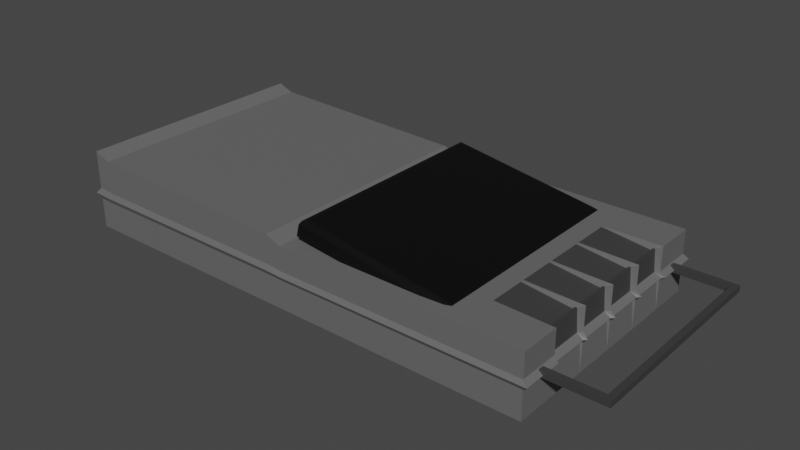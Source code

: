 # Source: cassete_recorder.blend  (saved by Blender 3.0.42; exported with 4.5.12 LTS)
import bpy
from mathutils import Matrix  # noqa: F401  (used for matrix-valued properties, if any)

bpy.ops.wm.read_factory_settings(use_empty=True)
scene = bpy.context.scene
scene.name = 'Scene'

# ---- collections
col_collection = bpy.data.collections.new('Collection'); scene.collection.children.link(col_collection)

# ---- materials (node trees are filled in below, after node groups)
mat_casette = bpy.data.materials.new('Casette')
mat_casette.use_transparent_shadow = False
mat_casette2 = bpy.data.materials.new('Casette2')
mat_casette2.use_transparent_shadow = False
mat_casette3 = bpy.data.materials.new('Casette3')
mat_casette3.use_transparent_shadow = False

# ---- material node trees
mat_casette.use_nodes = True; mat_casette.node_tree.nodes.clear()
_N = mat_casette.node_tree.nodes; _L = mat_casette.node_tree.links
n0 = _N.new('ShaderNodeBsdfPrincipled'); n0.name = 'Principled BSDF'; n0.location = (10, 300)
n0.distribution = 'GGX'
n0.subsurface_method = 'RANDOM_WALK_SKIN'
n0.inputs[0].default_value = (0.1329, 0.1329, 0.1329, 1.0)
n0.inputs[3].default_value = 1.45
n0.inputs[27].default_value = (0.0, 0.0, 0.0, 1.0)
n0.inputs[28].default_value = 1.0
n1 = _N.new('ShaderNodeOutputMaterial'); n1.name = 'Material Output'; n1.location = (300, 300)
_L.new(n0.outputs[0], n1.inputs[0])
n1.is_active_output = True
mat_casette2.use_nodes = True; mat_casette2.node_tree.nodes.clear()
_N = mat_casette2.node_tree.nodes; _L = mat_casette2.node_tree.links
n0 = _N.new('ShaderNodeBsdfPrincipled'); n0.name = 'Principled BSDF'; n0.location = (10, 300)
n0.distribution = 'GGX'
n0.subsurface_method = 'RANDOM_WALK_SKIN'
n0.inputs[0].default_value = (0.04445, 0.04445, 0.04445, 1.0)
n0.inputs[3].default_value = 1.45
n0.inputs[27].default_value = (0.0, 0.0, 0.0, 1.0)
n0.inputs[28].default_value = 1.0
n1 = _N.new('ShaderNodeOutputMaterial'); n1.name = 'Material Output'; n1.location = (300, 300)
_L.new(n0.outputs[0], n1.inputs[0])
n1.is_active_output = True
mat_casette3.use_nodes = True; mat_casette3.node_tree.nodes.clear()
_N = mat_casette3.node_tree.nodes; _L = mat_casette3.node_tree.links
n0 = _N.new('ShaderNodeBsdfPrincipled'); n0.name = 'Principled BSDF'; n0.location = (10, 300)
n0.distribution = 'GGX'
n0.subsurface_method = 'RANDOM_WALK_SKIN'
n0.inputs[0].default_value = (0.0, 0.0, 0.0, 1.0)
n0.inputs[3].default_value = 1.45
n0.inputs[27].default_value = (0.0, 0.0, 0.0, 1.0)
n0.inputs[28].default_value = 1.0
n1 = _N.new('ShaderNodeOutputMaterial'); n1.name = 'Material Output'; n1.location = (300, 300)
_L.new(n0.outputs[0], n1.inputs[0])
n1.is_active_output = True

# ---- world
world_world = bpy.data.worlds.new('World'); scene.world = world_world
world_world.use_nodes = True; world_world.node_tree.nodes.clear()
_N = world_world.node_tree.nodes; _L = world_world.node_tree.links
n0 = _N.new('ShaderNodeOutputWorld'); n0.name = 'World Output'; n0.location = (300, 300)
n1 = _N.new('ShaderNodeBackground'); n1.name = 'Background'; n1.location = (10, 300)
n1.inputs[0].default_value = (0.05088, 0.05088, 0.05088, 1.0)
_L.new(n1.outputs[0], n0.inputs[0])
n0.is_active_output = True
world_world.color = (0.05088, 0.05088, 0.05088)
world_world.use_sun_shadow = False
world_world.sun_shadow_jitter_overblur = 0.0

# ---- meshes
me_cube_005 = bpy.data.meshes.new('Cube.005')
me_cube_005.from_pydata([(-0.3941, -0.2, -8.469e-05), (-0.3941, -0.2, 0.1299), (-0.3941, 0.2, -8.469e-05), (-0.3941, 0.2, 0.1299), (0.005925, -0.2, -8.469e-05), (0.005925, -0.2, 0.09992), (0.005925, 0.2, -8.469e-05), (0.005925, 0.2, 0.09992), (0.4059, -0.2, -8.469e-05), (0.4059, -0.2, 0.09992), (0.4059, 0.2, -8.469e-05), (0.4059, 0.2, 0.09992), (-0.3941, 0.1333, -8.469e-05), (-0.3941, 0.06668, -8.469e-05), (-0.3941, 1.115e-05, -8.469e-05), (-0.3941, -0.06666, -8.469e-05), (-0.3941, -0.1333, -8.469e-05), (-0.3941, -0.1333, 0.1299), (-0.3941, -0.06666, 0.1299), (-0.3941, 1.115e-05, 0.1299), (-0.3941, 0.06668, 0.1299), (-0.3941, 0.1333, 0.1299), (0.005925, -0.1333, -8.469e-05), (0.005925, -0.06666, -8.469e-05), (0.005925, 1.115e-05, -8.469e-05), (0.005925, 0.06668, -8.469e-05), (0.005925, 0.1333, -8.469e-05), (0.005925, 0.1333, 0.09992), (0.005925, 0.06668, 0.09992), (0.005925, 1.115e-05, 0.09992), (0.005925, -0.06666, 0.09992), (0.005925, -0.1333, 0.09992), (0.4059, -0.1333, -8.469e-05), (0.4059, -0.06666, -8.469e-05), (0.4059, 1.115e-05, -8.469e-05), (0.4059, 0.06668, -8.469e-05), (0.4059, 0.1333, -8.469e-05), (0.4059, 0.1333, 0.09992), (0.4059, 0.06668, 0.09992), (0.4059, 1.115e-05, 0.09992), (0.4059, -0.06666, 0.09992), (0.4059, -0.1333, 0.09992), (-0.3941, -0.13, -8.469e-05), (-0.3941, -0.13, 0.1299), (0.005925, -0.13, -8.469e-05), (0.005925, -0.13, 0.09992), (0.4059, -0.13, -8.469e-05), (0.3959, -0.13, 0.09454), (-0.3941, -0.06982, 0.1299), (0.005925, -0.06982, -8.469e-05), (0.4059, -0.06982, -8.469e-05), (-0.3941, -0.06982, -8.469e-05), (0.005925, -0.06982, 0.09992), (0.3959, -0.06982, 0.09454), (-0.3941, -0.06332, -8.469e-05), (-0.3941, -0.06332, 0.1299), (0.005925, -0.06332, -8.469e-05), (0.005925, -0.06332, 0.09992), (0.4059, -0.06332, -8.469e-05), (0.3959, -0.06332, 0.09454), (-0.3941, -0.003156, 0.1299), (0.005925, -0.003156, -8.469e-05), (0.4059, -0.003156, -8.469e-05), (-0.3941, -0.003156, -8.469e-05), (0.005925, -0.003156, 0.09992), (0.3959, -0.003156, 0.09454), (-0.3941, 0.003344, -8.469e-05), (-0.3941, 0.003344, 0.1299), (0.005925, 0.003344, -8.469e-05), (0.005925, 0.003344, 0.09992), (0.4059, 0.003344, -8.469e-05), (0.3959, 0.003344, 0.09454), (-0.3941, 0.06351, 0.1299), (0.005925, 0.06351, -8.469e-05), (0.4059, 0.06351, -8.469e-05), (-0.3941, 0.06351, -8.469e-05), (0.005925, 0.06351, 0.09992), (0.3959, 0.06351, 0.09454), (-0.3941, 0.07001, -8.469e-05), (-0.3941, 0.07001, 0.1299), (0.005925, 0.07001, -8.469e-05), (0.005925, 0.07001, 0.09992), (0.4059, 0.07001, -8.469e-05), (0.3959, 0.07001, 0.09454), (-0.3941, 0.1302, 0.1299), (0.005925, 0.1302, -8.469e-05), (0.4059, 0.1302, -8.469e-05), (-0.3941, 0.1302, -8.469e-05), (0.005925, 0.1302, 0.09992), (0.3959, 0.1302, 0.09454), (-0.3941, 0.1367, 0.1299), (0.005925, 0.1367, -8.469e-05), (0.4059, 0.1367, -8.469e-05), (-0.3941, 0.1367, -8.469e-05), (0.005925, 0.1367, 0.09992), (0.4059, 0.1367, 0.09992), (0.3112, -0.2, 0.09992), (0.3112, 0.2, 0.09992), (0.3112, 0.2, -8.469e-05), (0.3112, -0.2, -8.469e-05), (0.3112, -0.1333, -8.469e-05), (0.3112, -0.06666, -8.469e-05), (0.3112, 1.115e-05, -8.469e-05), (0.3112, 0.06668, -8.469e-05), (0.3112, 0.1333, -8.469e-05), (0.3112, 0.1333, 0.09992), (0.3112, 0.06668, 0.09992), (0.3112, 1.115e-05, 0.09992), (0.3112, -0.06666, 0.09992), (0.3112, -0.1333, 0.09992), (0.3112, -0.13, 0.09992), (0.3112, -0.13, -8.469e-05), (0.3112, -0.06982, 0.09992), (0.3112, -0.06982, -8.469e-05), (0.3112, -0.06332, 0.09992), (0.3112, -0.06332, -8.469e-05), (0.3112, -0.003156, 0.09992), (0.3112, -0.003156, -8.469e-05), (0.3112, 0.003344, 0.09992), (0.3112, 0.003344, -8.469e-05), (0.3112, 0.06351, 0.09992), (0.3112, 0.06351, -8.469e-05), (0.3112, 0.07001, 0.09992), (0.3112, 0.07001, -8.469e-05), (0.3112, 0.1302, 0.09992), (0.3112, 0.1302, -8.469e-05), (0.3112, 0.1367, 0.09992), (0.3112, 0.1367, -8.469e-05), (0.3063, 0.2, 0.09992), (0.3063, 0.2, -8.469e-05), (0.3063, -0.2, 0.09992), (0.3063, -0.2, -8.469e-05), (0.3063, -0.1333, -8.469e-05), (0.3063, -0.06666, -8.469e-05), (0.3063, 1.115e-05, -8.469e-05), (0.3063, 0.06668, -8.469e-05), (0.3063, 0.1333, -8.469e-05), (0.3063, 0.1333, 0.09992), (0.3063, 0.06668, 0.09992), (0.3063, 1.115e-05, 0.09992), (0.3063, -0.06666, 0.09992), (0.3063, -0.1333, 0.09992), (0.3063, -0.13, 0.09992), (0.3063, -0.13, -8.469e-05), (0.3063, -0.06982, 0.09992), (0.3063, -0.06982, -8.469e-05), (0.3063, -0.06332, 0.09992), (0.3063, -0.06332, -8.469e-05), (0.3063, -0.003156, 0.09992), (0.3063, -0.003156, -8.469e-05), (0.3063, 0.003344, 0.09992), (0.3063, 0.003344, -8.469e-05), (0.3063, 0.06351, 0.09992), (0.3063, 0.06351, -8.469e-05), (0.3063, 0.07001, 0.09992), (0.3063, 0.07001, -8.469e-05), (0.3063, 0.1302, 0.09992), (0.3063, 0.1302, -8.469e-05), (0.3063, 0.1367, 0.09992), (0.3063, 0.1367, -8.469e-05), (-0.02059, 0.2, -8.469e-05), (-0.3676, 0.2, -8.469e-05), (-0.3676, 0.2, 0.1199), (-0.02059, 0.2, 0.1099), (-0.3676, -0.2, -8.469e-05), (-0.02059, -0.2, -8.469e-05), (-0.02059, -0.2, 0.1099), (-0.3676, -0.2, 0.1199), (-0.3676, 0.1333, 0.1199), (-0.02059, 0.1333, 0.1099), (-0.3676, 0.06668, 0.1199), (-0.02059, 0.06668, 0.1099), (-0.3676, 1.115e-05, 0.1199), (-0.02059, 1.115e-05, 0.1099), (-0.3676, -0.06666, 0.1199), (-0.02059, -0.06666, 0.1099), (-0.3676, -0.1333, 0.1199), (-0.02059, -0.1333, 0.1099), (-0.02059, 0.1333, -8.469e-05), (-0.3676, 0.1333, -8.469e-05), (-0.02059, 0.06668, -8.469e-05), (-0.3676, 0.06668, -8.469e-05), (-0.02059, 1.115e-05, -8.469e-05), (-0.3676, 1.115e-05, -8.469e-05), (-0.02059, -0.06666, -8.469e-05), (-0.3676, -0.06666, -8.469e-05), (-0.02059, -0.1333, -8.469e-05), (-0.3676, -0.1333, -8.469e-05), (-0.02059, -0.13, -8.469e-05), (-0.3676, -0.13, -8.469e-05), (-0.3676, -0.13, 0.1199), (-0.02059, -0.13, 0.1099), (-0.3676, -0.06982, 0.1199), (-0.02059, -0.06982, 0.1099), (-0.02059, -0.06982, -8.469e-05), (-0.3676, -0.06982, -8.469e-05), (-0.02059, -0.06332, -8.469e-05), (-0.3676, -0.06332, -8.469e-05), (-0.3676, -0.06332, 0.1199), (-0.02059, -0.06332, 0.1099), (-0.3676, -0.003156, 0.1199), (-0.02059, -0.003156, 0.1099), (-0.02059, -0.003156, -8.469e-05), (-0.3676, -0.003156, -8.469e-05), (-0.02059, 0.003344, -8.469e-05), (-0.3676, 0.003344, -8.469e-05), (-0.3676, 0.003344, 0.1199), (-0.02059, 0.003344, 0.1099), (-0.3676, 0.06351, 0.1199), (-0.02059, 0.06351, 0.1099), (-0.02059, 0.06351, -8.469e-05), (-0.3676, 0.06351, -8.469e-05), (-0.02059, 0.07001, -8.469e-05), (-0.3676, 0.07001, -8.469e-05), (-0.3676, 0.07001, 0.1199), (-0.02059, 0.07001, 0.1099), (-0.3676, 0.1302, 0.1199), (-0.02059, 0.1302, 0.1099), (-0.02059, 0.1302, -8.469e-05), (-0.3676, 0.1302, -8.469e-05), (-0.02059, 0.1367, -8.469e-05), (-0.3676, 0.1367, -8.469e-05), (-0.3676, 0.1367, 0.1199), (-0.02059, 0.1367, 0.1099), (0.4059, 0.16, 0.04992), (0.4059, 0.16, 0.05992), (0.4059, 0.17, 0.04992), (0.4059, 0.17, 0.05992), (0.4959, 0.16, 0.04992), (0.4959, 0.16, 0.05992), (0.4959, 0.17, 0.04992), (0.4959, 0.17, 0.05992), (0.5059, 0.16, 0.04992), (0.5059, 0.16, 0.05992), (0.5059, 0.17, 0.04992), (0.5059, 0.17, 0.05992), (0.4959, -0.16, 0.04992), (0.4959, -0.16, 0.05992), (0.5059, -0.16, 0.04992), (0.5059, -0.16, 0.05992), (0.4959, -0.17, 0.04992), (0.4959, -0.17, 0.05992), (0.5059, -0.17, 0.04992), (0.5059, -0.17, 0.05992), (0.4059, -0.16, 0.04992), (0.4059, -0.16, 0.05992), (0.4059, -0.17, 0.04992), (0.4059, -0.17, 0.05992), (-0.3941, -0.2, 0.04877), (-0.4023, -0.2041, 0.05819), (-0.3941, -0.2, 0.06751), (-0.3941, 0.2, 0.06751), (-0.4023, 0.2039, 0.05819), (-0.3941, 0.2, 0.04877), (0.005925, 0.2, 0.06102), (0.005748, 0.2039, 0.05378), (0.005925, 0.2, 0.04661), (0.005925, -0.2, 0.06102), (0.005748, -0.2041, 0.05378), (0.005925, -0.2, 0.04661), (0.4059, 0.2, 0.06102), (0.4138, 0.2039, 0.05378), (0.4059, 0.2, 0.04661), (0.4059, -0.2, 0.06102), (0.4138, -0.2041, 0.05378), (0.4059, -0.2, 0.04661), (0.4059, 0.1333, 0.06102), (0.4138, 0.1359, 0.05378), (0.4059, 0.1333, 0.04661), (0.4059, 0.06668, 0.06102), (0.4138, 0.06788, 0.05378), (0.4059, 0.06668, 0.04661), (0.4059, 1.115e-05, 0.06102), (0.4138, -0.0001198, 0.05378), (0.4059, 1.115e-05, 0.04661), (0.4059, -0.06666, 0.06102), (0.4138, -0.06812, 0.05378), (0.4059, -0.06666, 0.04661), (0.4059, -0.1333, 0.06102), (0.4138, -0.1361, 0.05378), (0.4059, -0.1333, 0.04661), (-0.3941, -0.1333, 0.06751), (-0.4023, -0.1361, 0.05819), (-0.3941, -0.1333, 0.04877), (-0.3941, -0.06666, 0.06751), (-0.4023, -0.06812, 0.05819), (-0.3941, -0.06666, 0.04877), (-0.3941, 1.115e-05, 0.06751), (-0.4023, -0.0001198, 0.05819), (-0.3941, 1.115e-05, 0.04877), (-0.3941, 0.06668, 0.06751), (-0.4023, 0.06788, 0.05819), (-0.3941, 0.06668, 0.04877), (-0.3941, 0.1333, 0.06751), (-0.4023, 0.1359, 0.05819), (-0.3941, 0.1333, 0.04877), (-0.3941, -0.13, 0.06751), (-0.4023, -0.1327, 0.05819), (-0.3941, -0.13, 0.04877), (0.3984, -0.13, 0.05886), (0.4087, -0.1327, 0.05231), (0.4034, -0.13, 0.04589), (0.3984, -0.06982, 0.05886), (0.4087, -0.07135, 0.05231), (0.4034, -0.06982, 0.04589), (-0.3941, -0.06982, 0.06751), (-0.4023, -0.07135, 0.05819), (-0.3941, -0.06982, 0.04877), (-0.3941, -0.06332, 0.06751), (-0.4023, -0.06472, 0.05819), (-0.3941, -0.06332, 0.04877), (0.3984, -0.06332, 0.05886), (0.4087, -0.06472, 0.05231), (0.4034, -0.06332, 0.04589), (0.3984, -0.003156, 0.05886), (0.4087, -0.00335, 0.05231), (0.4034, -0.003156, 0.04589), (-0.3941, -0.003156, 0.06751), (-0.4023, -0.00335, 0.05819), (-0.3941, -0.003156, 0.04877), (-0.3941, 0.003344, 0.06751), (-0.4023, 0.00328, 0.05819), (-0.3941, 0.003344, 0.04877), (0.3984, 0.003344, 0.05886), (0.4087, 0.00328, 0.05231), (0.4034, 0.003344, 0.04589), (0.3984, 0.06351, 0.05886), (0.4087, 0.06465, 0.05231), (0.4034, 0.06351, 0.04589), (-0.3941, 0.06351, 0.06751), (-0.4023, 0.06465, 0.05819), (-0.3941, 0.06351, 0.04877), (-0.3941, 0.07001, 0.06751), (-0.4023, 0.07128, 0.05819), (-0.3941, 0.07001, 0.04877), (0.3984, 0.07001, 0.05886), (0.4087, 0.07128, 0.05231), (0.4034, 0.07001, 0.04589), (0.3984, 0.1302, 0.05886), (0.4087, 0.1327, 0.05231), (0.4034, 0.1302, 0.04589), (-0.3941, 0.1302, 0.06751), (-0.4023, 0.1327, 0.05819), (-0.3941, 0.1302, 0.04877), (0.4059, 0.1367, 0.06102), (0.4138, 0.1393, 0.05378), (0.4059, 0.1367, 0.04661), (-0.3941, 0.1367, 0.06751), (-0.4023, 0.1393, 0.05819), (-0.3941, 0.1367, 0.04877), (0.3112, -0.2, 0.04661), (0.3171, -0.2041, 0.05378), (0.3112, -0.2, 0.06102), (0.3112, 0.2, 0.06102), (0.3171, 0.2039, 0.05378), (0.3112, 0.2, 0.04661), (0.3063, 0.2, 0.06102), (0.3121, 0.2039, 0.05378), (0.3063, 0.2, 0.04661), (0.3063, -0.2, 0.04661), (0.3121, -0.2041, 0.05378), (0.3063, -0.2, 0.06102), (-0.02059, -0.2, 0.06318), (-0.02129, -0.2041, 0.05525), (-0.02059, -0.2, 0.04733), (-0.3676, -0.2, 0.06534), (-0.3752, -0.2041, 0.05672), (-0.3676, -0.2, 0.04805), (-0.3676, 0.2, 0.06534), (-0.3752, 0.2039, 0.05672), (-0.3676, 0.2, 0.04805), (-0.02059, 0.2, 0.06318), (-0.02129, 0.2039, 0.05525), (-0.02059, 0.2, 0.04733), (0.3985, -0.2, 0.09992), (0.3985, -0.2, -8.469e-05), (0.3985, -0.1333, -8.469e-05), (0.3985, -0.06666, -8.469e-05), (0.3985, 1.115e-05, -8.469e-05), (0.3985, 0.06668, -8.469e-05), (0.3985, 0.1333, -8.469e-05), (0.3985, 0.1333, 0.09992), (0.3985, 0.06668, 0.09992), (0.3985, 1.115e-05, 0.09992), (0.3985, -0.06666, 0.09992), (0.3985, -0.1333, 0.09992), (0.3893, -0.13, 0.0907), (0.3985, -0.13, -8.469e-05), (0.3893, -0.06982, 0.0907), (0.3985, -0.06982, -8.469e-05), (0.3893, -0.06332, 0.0907), (0.3985, -0.06332, -8.469e-05), (0.3893, -0.003156, 0.0907), (0.3985, -0.003156, -8.469e-05), (0.3893, 0.003344, 0.0907), (0.3985, 0.003344, -8.469e-05), (0.3893, 0.06351, 0.0907), (0.3985, 0.06351, -8.469e-05), (0.3893, 0.07001, 0.0907), (0.3985, 0.07001, -8.469e-05), (0.3893, 0.1302, 0.0907), (0.3985, 0.1302, -8.469e-05), (0.3985, 0.1367, 0.09992), (0.3985, 0.1367, -8.469e-05), (0.3985, 0.2, 0.09992), (0.3985, 0.2, -8.469e-05), (0.3985, -0.2, 0.06102), (0.4062, -0.2041, 0.05378), (0.3985, -0.2, 0.04661), (0.3985, 0.2, 0.04661), (0.4062, 0.2039, 0.05378), (0.3985, 0.2, 0.06102), (0.4022, -0.2, 0.09992), (0.4022, -0.2, -8.469e-05), (0.4022, -0.1333, -8.469e-05), (0.4022, -0.06666, -8.469e-05), (0.4022, 1.115e-05, -8.469e-05), (0.4022, 0.06668, -8.469e-05), (0.4022, 0.1333, -8.469e-05), (0.4022, 0.1333, 0.09992), (0.4022, 0.06668, 0.09992), (0.4022, 1.115e-05, 0.09992), (0.4022, -0.06666, 0.09992), (0.4022, -0.1333, 0.09992), (0.3926, -0.13, 0.09421), (0.4022, -0.13, -8.469e-05), (0.3926, -0.06982, 0.09421), (0.4022, -0.06982, -8.469e-05), (0.3926, -0.06332, 0.09421), (0.4022, -0.06332, -8.469e-05), (0.3926, -0.003156, 0.09421), (0.4022, -0.003156, -8.469e-05), (0.3926, 0.003344, 0.09421), (0.4022, 0.003344, -8.469e-05), (0.3926, 0.06351, 0.09421), (0.4022, 0.06351, -8.469e-05), (0.3926, 0.07001, 0.09421), (0.4022, 0.07001, -8.469e-05), (0.3926, 0.1302, 0.09421), (0.4022, 0.1302, -8.469e-05), (0.4022, 0.1367, 0.09992), (0.4022, 0.1367, -8.469e-05), (0.4022, -0.2, 0.06102), (0.41, -0.2041, 0.05378), (0.4022, -0.2, 0.04661), (0.4022, 0.2, 0.04661), (0.41, 0.2039, 0.05378), (0.4022, 0.2, 0.06102), (0.4022, 0.2, 0.09992), (0.4022, 0.2, -8.469e-05), (0.01918, -0.18, 0.1123), (0.01918, 0.18, 0.1123), (0.2861, -0.18, 0.07042), (0.2861, 0.18, 0.07042), (0.02393, -0.18, 0.1318), (0.02777, -0.1775, 0.1372), (0.286, -0.18, 0.09145), (0.2835, -0.1775, 0.09781), (0.02393, 0.18, 0.1318), (0.02777, 0.1776, 0.1372), (0.286, 0.18, 0.09145), (0.2835, 0.1776, 0.09781), (0.03646, -0.1693, 0.1383), (0.032, -0.1736, 0.1381), (0.03423, -0.1715, 0.1384), (0.2754, -0.1693, 0.1015), (0.2796, -0.1736, 0.1), (0.2776, -0.1715, 0.101), (0.03646, 0.1694, 0.1383), (0.032, 0.1737, 0.1381), (0.03423, 0.1716, 0.1384), (0.2754, 0.1694, 0.1015), (0.2796, 0.1737, 0.1), (0.2776, 0.1715, 0.101)], [], [(347, 90, 3, 251), (371, 163, 7, 254), (423, 412, 9, 41), (365, 167, 1, 250), (186, 22, 4, 165), (176, 17, 1, 167), (278, 41, 9, 263), (447, 448, 11, 260), (444, 413, 8, 265), (441, 449, 10, 92), (413, 414, 32, 8), (427, 415, 33, 50), (431, 416, 34, 62), (435, 417, 35, 74), (439, 418, 36, 86), (344, 95, 37, 266), (335, 83, 38, 269), (323, 71, 39, 272), (311, 59, 40, 275), (299, 47, 41, 278), (222, 90, 21, 168), (214, 79, 20, 170), (206, 67, 19, 172), (198, 55, 18, 174), (190, 43, 17, 176), (220, 91, 26, 178), (212, 80, 25, 180), (204, 68, 24, 182), (196, 56, 23, 184), (188, 44, 22, 186), (440, 419, 37, 95), (436, 420, 38, 83), (432, 421, 39, 71), (428, 422, 40, 59), (424, 423, 41, 47), (250, 1, 17, 281), (305, 48, 18, 284), (317, 60, 19, 287), (329, 72, 20, 290), (341, 84, 21, 293), (281, 17, 43, 296), (426, 424, 47, 53), (194, 49, 44, 188), (192, 48, 43, 190), (302, 53, 47, 299), (414, 425, 46, 32), (275, 40, 53, 302), (174, 18, 48, 192), (184, 23, 49, 194), (422, 426, 53, 40), (296, 43, 48, 305), (425, 427, 50, 46), (284, 18, 55, 308), (430, 428, 59, 65), (202, 61, 56, 196), (200, 60, 55, 198), (314, 65, 59, 311), (415, 429, 58, 33), (272, 39, 65, 314), (172, 19, 60, 200), (182, 24, 61, 202), (421, 430, 65, 39), (308, 55, 60, 317), (429, 431, 62, 58), (287, 19, 67, 320), (434, 432, 71, 77), (210, 73, 68, 204), (208, 72, 67, 206), (326, 77, 71, 323), (416, 433, 70, 34), (269, 38, 77, 326), (170, 20, 72, 208), (180, 25, 73, 210), (420, 434, 77, 38), (320, 67, 72, 329), (433, 435, 74, 70), (290, 20, 79, 332), (438, 436, 83, 89), (218, 85, 80, 212), (216, 84, 79, 214), (338, 89, 83, 335), (417, 437, 82, 35), (266, 37, 89, 338), (168, 21, 84, 216), (178, 26, 85, 218), (419, 438, 89, 37), (332, 79, 84, 341), (437, 439, 86, 82), (448, 440, 95, 11), (160, 6, 91, 220), (162, 3, 90, 222), (260, 11, 95, 344), (418, 441, 92, 36), (293, 21, 90, 347), (136, 159, 127, 104), (128, 158, 126, 97), (155, 157, 125, 123), (137, 156, 124, 105), (135, 155, 123, 103), (156, 154, 122, 124), (151, 153, 121, 119), (138, 152, 120, 106), (134, 151, 119, 102), (152, 150, 118, 120), (147, 149, 117, 115), (139, 148, 116, 107), (133, 147, 115, 101), (148, 146, 114, 116), (143, 145, 113, 111), (140, 144, 112, 108), (132, 143, 111, 100), (144, 142, 110, 112), (142, 141, 109, 110), (146, 140, 108, 114), (150, 139, 107, 118), (154, 138, 106, 122), (158, 137, 105, 126), (157, 136, 104, 125), (153, 135, 103, 121), (149, 134, 102, 117), (145, 133, 101, 113), (131, 132, 100, 99), (159, 129, 98, 127), (359, 131, 99, 350), (356, 128, 97, 353), (141, 130, 96, 109), (31, 5, 130, 141), (254, 7, 128, 356), (259, 4, 131, 359), (91, 6, 129, 159), (4, 22, 132, 131), (49, 23, 133, 145), (61, 24, 134, 149), (73, 25, 135, 153), (85, 26, 136, 157), (94, 27, 137, 158), (81, 28, 138, 154), (69, 29, 139, 150), (57, 30, 140, 146), (45, 31, 141, 142), (52, 45, 142, 144), (22, 44, 143, 132), (30, 52, 144, 140), (44, 49, 145, 143), (64, 57, 146, 148), (23, 56, 147, 133), (29, 64, 148, 139), (56, 61, 149, 147), (76, 69, 150, 152), (24, 68, 151, 134), (28, 76, 152, 138), (68, 73, 153, 151), (88, 81, 154, 156), (25, 80, 155, 135), (27, 88, 156, 137), (80, 85, 157, 155), (7, 94, 158, 128), (26, 91, 159, 136), (7, 163, 223, 94), (163, 162, 222, 223), (2, 161, 221, 93), (161, 160, 220, 221), (12, 179, 219, 87), (179, 178, 218, 219), (27, 169, 217, 88), (169, 168, 216, 217), (88, 217, 215, 81), (217, 216, 214, 215), (87, 219, 213, 78), (219, 218, 212, 213), (13, 181, 211, 75), (181, 180, 210, 211), (28, 171, 209, 76), (171, 170, 208, 209), (76, 209, 207, 69), (209, 208, 206, 207), (75, 211, 205, 66), (211, 210, 204, 205), (14, 183, 203, 63), (183, 182, 202, 203), (29, 173, 201, 64), (173, 172, 200, 201), (64, 201, 199, 57), (201, 200, 198, 199), (63, 203, 197, 54), (203, 202, 196, 197), (15, 185, 195, 51), (185, 184, 194, 195), (30, 175, 193, 52), (175, 174, 192, 193), (52, 193, 191, 45), (193, 192, 190, 191), (51, 195, 189, 42), (195, 194, 188, 189), (42, 189, 187, 16), (189, 188, 186, 187), (54, 197, 185, 15), (197, 196, 184, 185), (66, 205, 183, 14), (205, 204, 182, 183), (78, 213, 181, 13), (213, 212, 180, 181), (93, 221, 179, 12), (221, 220, 178, 179), (45, 191, 177, 31), (191, 190, 176, 177), (57, 199, 175, 30), (199, 198, 174, 175), (69, 207, 173, 29), (207, 206, 172, 173), (81, 215, 171, 28), (215, 214, 170, 171), (94, 223, 169, 27), (223, 222, 168, 169), (31, 177, 166, 5), (177, 176, 167, 166), (16, 187, 164, 0), (187, 186, 165, 164), (257, 5, 166, 362), (362, 166, 167, 365), (251, 3, 162, 368), (368, 162, 163, 371), (224, 225, 227, 226), (226, 227, 231, 230), (229, 228, 236, 237), (228, 229, 225, 224), (226, 230, 228, 224), (231, 227, 225, 229), (234, 235, 233, 232), (228, 230, 234, 232), (231, 229, 233, 235), (230, 231, 235, 234), (236, 238, 242, 240), (228, 232, 238, 236), (233, 229, 237, 239), (232, 233, 239, 238), (241, 240, 242, 243), (236, 240, 246, 244), (239, 237, 241, 243), (238, 239, 243, 242), (245, 244, 246, 247), (237, 236, 244, 245), (241, 237, 245, 247), (240, 241, 247, 246), (161, 370, 373, 160), (370, 369, 372, 373), (369, 368, 371, 372), (2, 253, 370, 161), (253, 252, 369, 370), (252, 251, 368, 369), (165, 364, 367, 164), (364, 363, 366, 367), (363, 362, 365, 366), (4, 259, 364, 165), (259, 258, 363, 364), (258, 257, 362, 363), (5, 257, 361, 130), (257, 258, 360, 361), (258, 259, 359, 360), (6, 256, 358, 129), (256, 255, 357, 358), (255, 254, 356, 357), (129, 358, 355, 98), (358, 357, 354, 355), (357, 356, 353, 354), (130, 361, 352, 96), (361, 360, 351, 352), (360, 359, 350, 351), (12, 295, 349, 93), (295, 294, 348, 349), (294, 293, 347, 348), (10, 262, 346, 92), (262, 261, 345, 346), (261, 260, 344, 345), (78, 334, 343, 87), (334, 333, 342, 343), (333, 332, 341, 342), (36, 268, 340, 86), (268, 267, 339, 340), (267, 266, 338, 339), (86, 340, 337, 82), (340, 339, 336, 337), (339, 338, 335, 336), (13, 292, 334, 78), (292, 291, 333, 334), (291, 290, 332, 333), (66, 322, 331, 75), (322, 321, 330, 331), (321, 320, 329, 330), (35, 271, 328, 74), (271, 270, 327, 328), (270, 269, 326, 327), (74, 328, 325, 70), (328, 327, 324, 325), (327, 326, 323, 324), (14, 289, 322, 66), (289, 288, 321, 322), (288, 287, 320, 321), (54, 310, 319, 63), (310, 309, 318, 319), (309, 308, 317, 318), (34, 274, 316, 62), (274, 273, 315, 316), (273, 272, 314, 315), (62, 316, 313, 58), (316, 315, 312, 313), (315, 314, 311, 312), (15, 286, 310, 54), (286, 285, 309, 310), (285, 284, 308, 309), (42, 298, 307, 51), (298, 297, 306, 307), (297, 296, 305, 306), (33, 277, 304, 50), (277, 276, 303, 304), (276, 275, 302, 303), (50, 304, 301, 46), (304, 303, 300, 301), (303, 302, 299, 300), (16, 283, 298, 42), (283, 282, 297, 298), (282, 281, 296, 297), (87, 343, 295, 12), (343, 342, 294, 295), (342, 341, 293, 294), (75, 331, 292, 13), (331, 330, 291, 292), (330, 329, 290, 291), (63, 319, 289, 14), (319, 318, 288, 289), (318, 317, 287, 288), (51, 307, 286, 15), (307, 306, 285, 286), (306, 305, 284, 285), (0, 248, 283, 16), (248, 249, 282, 283), (249, 250, 281, 282), (46, 301, 280, 32), (301, 300, 279, 280), (300, 299, 278, 279), (58, 313, 277, 33), (313, 312, 276, 277), (312, 311, 275, 276), (70, 325, 274, 34), (325, 324, 273, 274), (324, 323, 272, 273), (82, 337, 271, 35), (337, 336, 270, 271), (336, 335, 269, 270), (92, 346, 268, 36), (346, 345, 267, 268), (345, 344, 266, 267), (412, 442, 263, 9), (442, 443, 264, 263), (443, 444, 265, 264), (449, 445, 262, 10), (445, 446, 261, 262), (446, 447, 260, 261), (32, 280, 265, 8), (280, 279, 264, 265), (279, 278, 263, 264), (164, 367, 248, 0), (367, 366, 249, 248), (366, 365, 250, 249), (160, 373, 256, 6), (373, 372, 255, 256), (372, 371, 254, 255), (93, 349, 253, 2), (349, 348, 252, 253), (348, 347, 251, 252), (354, 353, 411, 410), (355, 354, 410, 409), (98, 355, 409, 405), (351, 350, 408, 407), (352, 351, 407, 406), (96, 352, 406, 374), (104, 127, 403, 380), (97, 126, 402, 404), (123, 125, 401, 399), (105, 124, 400, 381), (103, 123, 399, 379), (124, 122, 398, 400), (119, 121, 397, 395), (106, 120, 396, 382), (102, 119, 395, 378), (120, 118, 394, 396), (115, 117, 393, 391), (107, 116, 392, 383), (101, 115, 391, 377), (116, 114, 390, 392), (111, 113, 389, 387), (108, 112, 388, 384), (100, 111, 387, 376), (112, 110, 386, 388), (110, 109, 385, 386), (114, 108, 384, 390), (118, 107, 383, 394), (122, 106, 382, 398), (126, 105, 381, 402), (125, 104, 380, 401), (121, 103, 379, 397), (117, 102, 378, 393), (113, 101, 377, 389), (99, 100, 376, 375), (127, 98, 405, 403), (350, 99, 375, 408), (353, 97, 404, 411), (109, 96, 374, 385), (410, 411, 447, 446), (409, 410, 446, 445), (405, 409, 445, 449), (407, 408, 444, 443), (406, 407, 443, 442), (374, 406, 442, 412), (380, 403, 441, 418), (404, 402, 440, 448), (399, 401, 439, 437), (381, 400, 438, 419), (379, 399, 437, 417), (400, 398, 436, 438), (395, 397, 435, 433), (382, 396, 434, 420), (378, 395, 433, 416), (396, 394, 432, 434), (391, 393, 431, 429), (383, 392, 430, 421), (377, 391, 429, 415), (392, 390, 428, 430), (387, 389, 427, 425), (384, 388, 426, 422), (376, 387, 425, 414), (388, 386, 424, 426), (386, 385, 423, 424), (390, 384, 422, 428), (394, 383, 421, 432), (398, 382, 420, 436), (402, 381, 419, 440), (401, 380, 418, 439), (397, 379, 417, 435), (393, 378, 416, 431), (389, 377, 415, 427), (375, 376, 414, 413), (403, 405, 449, 441), (408, 375, 413, 444), (411, 404, 448, 447), (385, 374, 412, 423), (454, 450, 452, 456), (457, 461, 472, 466), (450, 451, 453, 452), (460, 453, 451, 458), (456, 452, 453, 460), (458, 454, 455, 459), (462, 465, 471, 468), (454, 456, 457, 455), (459, 455, 463, 469), (456, 460, 461, 457), (461, 459, 469, 472), (460, 458, 459, 461), (454, 458, 451, 450), (462, 468, 470, 464), (464, 470, 469, 463), (465, 462, 464, 467), (467, 464, 463, 466), (471, 465, 467, 473), (473, 467, 466, 472), (468, 471, 473, 470), (470, 473, 472, 469), (455, 457, 466, 463)])
me_cube_005.polygons.foreach_set('material_index', [0, 0, 0, 0, 0, 0, 0, 0, 0, 0, 0, 0, 0, 0, 0, 0, 0, 0, 0, 0, 0, 0, 0, 0, 0, 0, 0, 0, 0, 0, 0, 0, 0, 0, 0, 0, 0, 0, 0, 0, 0, 1, 0, 0, 1, 0, 0, 0, 0, 0, 0, 0, 0, 1, 0, 0, 1, 0, 0, 0, 0, 0, 0, 0, 0, 1, 0, 0, 1, 0, 0, 0, 0, 0, 0, 0, 0, 1, 0, 0, 1, 0, 0, 0, 0, 0, 0, 0, 0, 0, 0, 0, 0, 0, 0, 0, 0, 0, 0, 0, 0, 0, 0, 0, 0, 0, 0, 0, 0, 0, 0, 0, 0, 0, 0, 0, 0, 0, 0, 0, 0, 0, 0, 0, 0, 0, 0, 0, 0, 0, 0, 0, 0, 0, 0, 0, 0, 0, 0, 0, 0, 0, 0, 0, 0, 0, 0, 0, 0, 0, 0, 0, 0, 0, 0, 0, 0, 0, 0, 0, 0, 0, 0, 0, 0, 0, 0, 0, 0, 0, 0, 0, 0, 0, 0, 0, 0, 0, 0, 0, 0, 0, 0, 0, 0, 0, 0, 0, 0, 0, 0, 0, 0, 0, 0, 0, 0, 0, 0, 0, 0, 0, 0, 0, 0, 0, 0, 0, 0, 0, 0, 0, 0, 0, 0, 0, 0, 0, 0, 0, 0, 0, 0, 1, 1, 1, 1, 1, 1, 1, 1, 1, 1, 1, 1, 1, 1, 1, 1, 1, 0, 1, 1, 1, 0, 0, 0, 0, 0, 0, 0, 0, 0, 0, 0, 0, 0, 0, 0, 0, 0, 0, 0, 0, 0, 0, 0, 0, 0, 0, 0, 0, 0, 0, 0, 0, 0, 0, 0, 0, 0, 0, 0, 0, 0, 0, 0, 0, 0, 0, 0, 0, 0, 0, 0, 0, 0, 0, 0, 0, 0, 0, 0, 0, 0, 0, 0, 0, 0, 0, 0, 0, 0, 0, 0, 0, 0, 0, 0, 0, 0, 0, 0, 0, 0, 0, 0, 0, 0, 0, 0, 0, 0, 0, 0, 0, 0, 0, 0, 0, 0, 0, 0, 0, 0, 0, 0, 0, 0, 0, 0, 0, 0, 0, 0, 0, 0, 0, 0, 0, 0, 0, 0, 0, 0, 0, 0, 0, 0, 0, 0, 0, 0, 0, 0, 0, 0, 0, 0, 0, 0, 1, 0, 0, 0, 1, 0, 0, 0, 1, 0, 0, 0, 1, 0, 0, 0, 0, 0, 0, 0, 0, 0, 0, 0, 0, 0, 0, 0, 0, 0, 0, 0, 0, 0, 0, 0, 0, 0, 0, 0, 0, 0, 0, 0, 0, 0, 0, 0, 0, 0, 0, 0, 0, 0, 0, 0, 0, 0, 0, 0, 0, 0, 0, 0, 0, 2, 2, 0, 0, 2, 2, 2, 2, 2, 2, 2, 2, 2, 2, 2, 2, 2, 2, 2, 2, 2, 2])
_uv = me_cube_005.uv_layers.new(name='UVMap')
_uv.uv.foreach_set('vector', [0.5625, 0.2104, 0.625, 0.2104, 0.625, 0.25, 0.5625, 0.25, 0.5625, 0.4167, 0.625, 0.4167, 0.625, 0.5, 0.5625, 0.5, 0.625, 0.7084, 0.625, 0.75, 0.625, 0.75, 0.625, 0.7083, 0.5625, 0.9167, 0.625, 0.9167, 0.625, 1.0, 0.5625, 1.0, 0.2917, 0.7083, 0.375, 0.7083, 0.375, 0.75, 0.2917, 0.75, 0.7917, 0.7083, 0.875, 0.7083, 0.875, 0.75, 0.7917, 0.75, 0.5625, 0.7083, 0.625, 0.7083, 0.625, 0.75, 0.5625, 0.75, 0.5625, 0.5, 0.625, 0.5, 0.625, 0.5, 0.5625, 0.5, 0.4375, 0.75, 0.375, 0.75, 0.375, 0.75, 0.4375, 0.75, 0.375, 0.5396, 0.375, 0.5, 0.375, 0.5, 0.375, 0.5396, 0.375, 0.75, 0.375, 0.7083, 0.375, 0.7083, 0.375, 0.75, 0.375, 0.6686, 0.375, 0.6667, 0.375, 0.6667, 0.375, 0.6686, 0.375, 0.627, 0.375, 0.625, 0.375, 0.625, 0.375, 0.627, 0.375, 0.5853, 0.375, 0.5833, 0.375, 0.5833, 0.375, 0.5853, 0.375, 0.5436, 0.375, 0.5417, 0.375, 0.5417, 0.375, 0.5436, 0.5625, 0.5396, 0.625, 0.5396, 0.625, 0.5417, 0.5625, 0.5417, 0.5625, 0.5812, 0.625, 0.5812, 0.625, 0.5833, 0.5625, 0.5833, 0.5625, 0.6229, 0.625, 0.6229, 0.625, 0.625, 0.5625, 0.625, 0.5625, 0.6646, 0.625, 0.6646, 0.625, 0.6667, 0.5625, 0.6667, 0.5625, 0.7063, 0.625, 0.7062, 0.625, 0.7083, 0.5625, 0.7083, 0.7917, 0.5396, 0.875, 0.5396, 0.875, 0.5417, 0.7917, 0.5417, 0.7917, 0.5812, 0.875, 0.5812, 0.875, 0.5833, 0.7917, 0.5833, 0.7917, 0.6229, 0.875, 0.6229, 0.875, 0.625, 0.7917, 0.625, 0.7917, 0.6646, 0.875, 0.6646, 0.875, 0.6667, 0.7917, 0.6667, 0.7917, 0.7062, 0.875, 0.7062, 0.875, 0.7083, 0.7917, 0.7083, 0.2917, 0.5396, 0.375, 0.5396, 0.375, 0.5417, 0.2917, 0.5417, 0.2917, 0.5812, 0.375, 0.5812, 0.375, 0.5833, 0.2917, 0.5833, 0.2917, 0.6229, 0.375, 0.6229, 0.375, 0.625, 0.2917, 0.625, 0.2917, 0.6646, 0.375, 0.6646, 0.375, 0.6667, 0.2917, 0.6667, 0.2917, 0.7062, 0.375, 0.7062, 0.375, 0.7083, 0.2917, 0.7083, 0.625, 0.5396, 0.625, 0.5416, 0.625, 0.5417, 0.625, 0.5396, 0.625, 0.5811, 0.625, 0.5833, 0.625, 0.5833, 0.625, 0.5812, 0.625, 0.6227, 0.625, 0.625, 0.625, 0.625, 0.625, 0.6229, 0.625, 0.6644, 0.625, 0.6667, 0.625, 0.6667, 0.625, 0.6646, 0.625, 0.7061, 0.625, 0.7084, 0.625, 0.7083, 0.625, 0.7062, 0.5625, 0.0, 0.625, 0.0, 0.625, 0.04167, 0.5625, 0.04167, 0.5625, 0.08135, 0.625, 0.08135, 0.625, 0.08333, 0.5625, 0.08333, 0.5625, 0.123, 0.625, 0.123, 0.625, 0.125, 0.5625, 0.125, 0.5625, 0.1647, 0.625, 0.1647, 0.625, 0.1667, 0.5625, 0.1667, 0.5625, 0.2064, 0.625, 0.2064, 0.625, 0.2083, 0.5625, 0.2083, 0.5625, 0.04167, 0.625, 0.04167, 0.625, 0.04375, 0.5625, 0.04375, 0.625, 0.6688, 0.625, 0.7061, 0.625, 0.7062, 0.625, 0.6686, 0.2917, 0.6686, 0.375, 0.6686, 0.375, 0.7062, 0.2917, 0.7062, 0.7917, 0.6686, 0.875, 0.6686, 0.875, 0.7062, 0.7917, 0.7062, 0.5625, 0.6686, 0.625, 0.6686, 0.625, 0.7062, 0.5625, 0.7063, 0.375, 0.7083, 0.375, 0.7062, 0.375, 0.7062, 0.375, 0.7083, 0.5625, 0.6667, 0.625, 0.6667, 0.625, 0.6686, 0.5625, 0.6686, 0.7917, 0.6667, 0.875, 0.6667, 0.875, 0.6686, 0.7917, 0.6686, 0.2917, 0.6667, 0.375, 0.6667, 0.375, 0.6686, 0.2917, 0.6686, 0.625, 0.6667, 0.625, 0.6688, 0.625, 0.6686, 0.625, 0.6667, 0.5625, 0.04375, 0.625, 0.04375, 0.625, 0.08135, 0.5625, 0.08135, 0.375, 0.7062, 0.375, 0.6686, 0.375, 0.6686, 0.375, 0.7062, 0.5625, 0.08333, 0.625, 0.08333, 0.625, 0.08542, 0.5625, 0.08542, 0.625, 0.6272, 0.625, 0.6644, 0.625, 0.6646, 0.625, 0.627, 0.2917, 0.627, 0.375, 0.627, 0.375, 0.6646, 0.2917, 0.6646, 0.7917, 0.627, 0.875, 0.627, 0.875, 0.6646, 0.7917, 0.6646, 0.5625, 0.627, 0.625, 0.627, 0.625, 0.6646, 0.5625, 0.6646, 0.375, 0.6667, 0.375, 0.6646, 0.375, 0.6646, 0.375, 0.6667, 0.5625, 0.625, 0.625, 0.625, 0.625, 0.627, 0.5625, 0.627, 0.7917, 0.625, 0.875, 0.625, 0.875, 0.627, 0.7917, 0.627, 0.2917, 0.625, 0.375, 0.625, 0.375, 0.627, 0.2917, 0.627, 0.625, 0.625, 0.625, 0.6272, 0.625, 0.627, 0.625, 0.625, 0.5625, 0.08542, 0.625, 0.08542, 0.625, 0.123, 0.5625, 0.123, 0.375, 0.6646, 0.375, 0.627, 0.375, 0.627, 0.375, 0.6646, 0.5625, 0.125, 0.625, 0.125, 0.625, 0.1271, 0.5625, 0.1271, 0.625, 0.5855, 0.625, 0.6227, 0.625, 0.6229, 0.625, 0.5853, 0.2917, 0.5853, 0.375, 0.5853, 0.375, 0.6229, 0.2917, 0.6229, 0.7917, 0.5853, 0.875, 0.5853, 0.875, 0.6229, 0.7917, 0.6229, 0.5625, 0.5853, 0.625, 0.5853, 0.625, 0.6229, 0.5625, 0.6229, 0.375, 0.625, 0.375, 0.6229, 0.375, 0.6229, 0.375, 0.625, 0.5625, 0.5833, 0.625, 0.5833, 0.625, 0.5853, 0.5625, 0.5853, 0.7917, 0.5833, 0.875, 0.5833, 0.875, 0.5853, 0.7917, 0.5853, 0.2917, 0.5833, 0.375, 0.5833, 0.375, 0.5853, 0.2917, 0.5853, 0.625, 0.5833, 0.625, 0.5855, 0.625, 0.5853, 0.625, 0.5833, 0.5625, 0.1271, 0.625, 0.1271, 0.625, 0.1647, 0.5625, 0.1647, 0.375, 0.6229, 0.375, 0.5853, 0.375, 0.5853, 0.375, 0.6229, 0.5625, 0.1667, 0.625, 0.1667, 0.625, 0.1687, 0.5625, 0.1687, 0.625, 0.5438, 0.625, 0.5811, 0.625, 0.5812, 0.625, 0.5436, 0.2917, 0.5436, 0.375, 0.5436, 0.375, 0.5812, 0.2917, 0.5812, 0.7917, 0.5436, 0.875, 0.5436, 0.875, 0.5812, 0.7917, 0.5812, 0.5625, 0.5436, 0.625, 0.5436, 0.625, 0.5812, 0.5625, 0.5812, 0.375, 0.5833, 0.375, 0.5812, 0.375, 0.5812, 0.375, 0.5833, 0.5625, 0.5417, 0.625, 0.5417, 0.625, 0.5436, 0.5625, 0.5436, 0.7917, 0.5417, 0.875, 0.5417, 0.875, 0.5436, 0.7917, 0.5436, 0.2917, 0.5417, 0.375, 0.5417, 0.375, 0.5436, 0.2917, 0.5436, 0.625, 0.5416, 0.625, 0.5438, 0.625, 0.5436, 0.625, 0.5417, 0.5625, 0.1687, 0.625, 0.1687, 0.625, 0.2064, 0.5625, 0.2064, 0.375, 0.5812, 0.375, 0.5436, 0.375, 0.5436, 0.375, 0.5812, 0.625, 0.5, 0.625, 0.5396, 0.625, 0.5396, 0.625, 0.5, 0.2917, 0.5, 0.375, 0.5, 0.375, 0.5396, 0.2917, 0.5396, 0.7917, 0.5, 0.875, 0.5, 0.875, 0.5396, 0.7917, 0.5396, 0.5625, 0.5, 0.625, 0.5, 0.625, 0.5396, 0.5625, 0.5396, 0.375, 0.5417, 0.375, 0.5396, 0.375, 0.5396, 0.375, 0.5417, 0.5625, 0.2083, 0.625, 0.2083, 0.625, 0.2104, 0.5625, 0.2104, 0.375, 0.5417, 0.375, 0.5396, 0.375, 0.5396, 0.375, 0.5417, 0.625, 0.5, 0.625, 0.5396, 0.625, 0.5396, 0.625, 0.5, 0.375, 0.5812, 0.375, 0.5436, 0.375, 0.5436, 0.375, 0.5812, 0.625, 0.5417, 0.625, 0.5436, 0.625, 0.5436, 0.625, 0.5417, 0.375, 0.5833, 0.375, 0.5812, 0.375, 0.5812, 0.375, 0.5833, 0.625, 0.5436, 0.625, 0.5812, 0.625, 0.5812, 0.625, 0.5436, 0.375, 0.6229, 0.375, 0.5853, 0.375, 0.5853, 0.375, 0.6229, 0.625, 0.5833, 0.625, 0.5853, 0.625, 0.5853, 0.625, 0.5833, 0.375, 0.625, 0.375, 0.6229, 0.375, 0.6229, 0.375, 0.625, 0.625, 0.5853, 0.625, 0.6229, 0.625, 0.6229, 0.625, 0.5853, 0.375, 0.6646, 0.375, 0.627, 0.375, 0.627, 0.375, 0.6646, 0.625, 0.625, 0.625, 0.627, 0.625, 0.627, 0.625, 0.625, 0.375, 0.6667, 0.375, 0.6646, 0.375, 0.6646, 0.375, 0.6667, 0.625, 0.627, 0.625, 0.6646, 0.625, 0.6646, 0.625, 0.627, 0.375, 0.7062, 0.375, 0.6686, 0.375, 0.6686, 0.375, 0.7062, 0.625, 0.6667, 0.625, 0.6686, 0.625, 0.6686, 0.625, 0.6667, 0.375, 0.7083, 0.375, 0.7062, 0.375, 0.7062, 0.375, 0.7083, 0.625, 0.6686, 0.625, 0.7062, 0.625, 0.7062, 0.625, 0.6686, 0.625, 0.7062, 0.625, 0.7083, 0.625, 0.7083, 0.625, 0.7062, 0.625, 0.6646, 0.625, 0.6667, 0.625, 0.6667, 0.625, 0.6646, 0.625, 0.6229, 0.625, 0.625, 0.625, 0.625, 0.625, 0.6229, 0.625, 0.5812, 0.625, 0.5833, 0.625, 0.5833, 0.625, 0.5812, 0.625, 0.5396, 0.625, 0.5417, 0.625, 0.5417, 0.625, 0.5396, 0.375, 0.5436, 0.375, 0.5417, 0.375, 0.5417, 0.375, 0.5436, 0.375, 0.5853, 0.375, 0.5833, 0.375, 0.5833, 0.375, 0.5853, 0.375, 0.627, 0.375, 0.625, 0.375, 0.625, 0.375, 0.627, 0.375, 0.6686, 0.375, 0.6667, 0.375, 0.6667, 0.375, 0.6686, 0.375, 0.75, 0.375, 0.7083, 0.375, 0.7083, 0.375, 0.75, 0.375, 0.5396, 0.375, 0.5, 0.375, 0.5, 0.375, 0.5396, 0.4375, 0.75, 0.375, 0.75, 0.375, 0.75, 0.4375, 0.75, 0.5625, 0.5, 0.625, 0.5, 0.625, 0.5, 0.5625, 0.5, 0.625, 0.7083, 0.625, 0.75, 0.625, 0.75, 0.625, 0.7083, 0.625, 0.7083, 0.625, 0.75, 0.625, 0.75, 0.625, 0.7083, 0.5625, 0.5, 0.625, 0.5, 0.625, 0.5, 0.5625, 0.5, 0.4375, 0.75, 0.375, 0.75, 0.375, 0.75, 0.4375, 0.75, 0.375, 0.5396, 0.375, 0.5, 0.375, 0.5, 0.375, 0.5396, 0.375, 0.75, 0.375, 0.7083, 0.375, 0.7083, 0.375, 0.75, 0.375, 0.6686, 0.375, 0.6667, 0.375, 0.6667, 0.375, 0.6686, 0.375, 0.627, 0.375, 0.625, 0.375, 0.625, 0.375, 0.627, 0.375, 0.5853, 0.375, 0.5833, 0.375, 0.5833, 0.375, 0.5853, 0.375, 0.5436, 0.375, 0.5417, 0.375, 0.5417, 0.375, 0.5436, 0.625, 0.5396, 0.625, 0.5417, 0.625, 0.5417, 0.625, 0.5396, 0.625, 0.5812, 0.625, 0.5833, 0.625, 0.5833, 0.625, 0.5812, 0.625, 0.6229, 0.625, 0.625, 0.625, 0.625, 0.625, 0.6229, 0.625, 0.6646, 0.625, 0.6667, 0.625, 0.6667, 0.625, 0.6646, 0.625, 0.7062, 0.625, 0.7083, 0.625, 0.7083, 0.625, 0.7062, 0.625, 0.6686, 0.625, 0.7062, 0.625, 0.7062, 0.625, 0.6686, 0.375, 0.7083, 0.375, 0.7062, 0.375, 0.7062, 0.375, 0.7083, 0.625, 0.6667, 0.625, 0.6686, 0.625, 0.6686, 0.625, 0.6667, 0.375, 0.7062, 0.375, 0.6686, 0.375, 0.6686, 0.375, 0.7062, 0.625, 0.627, 0.625, 0.6646, 0.625, 0.6646, 0.625, 0.627, 0.375, 0.6667, 0.375, 0.6646, 0.375, 0.6646, 0.375, 0.6667, 0.625, 0.625, 0.625, 0.627, 0.625, 0.627, 0.625, 0.625, 0.375, 0.6646, 0.375, 0.627, 0.375, 0.627, 0.375, 0.6646, 0.625, 0.5853, 0.625, 0.6229, 0.625, 0.6229, 0.625, 0.5853, 0.375, 0.625, 0.375, 0.6229, 0.375, 0.6229, 0.375, 0.625, 0.625, 0.5833, 0.625, 0.5853, 0.625, 0.5853, 0.625, 0.5833, 0.375, 0.6229, 0.375, 0.5853, 0.375, 0.5853, 0.375, 0.6229, 0.625, 0.5436, 0.625, 0.5812, 0.625, 0.5812, 0.625, 0.5436, 0.375, 0.5833, 0.375, 0.5812, 0.375, 0.5812, 0.375, 0.5833, 0.625, 0.5417, 0.625, 0.5436, 0.625, 0.5436, 0.625, 0.5417, 0.375, 0.5812, 0.375, 0.5436, 0.375, 0.5436, 0.375, 0.5812, 0.625, 0.5, 0.625, 0.5396, 0.625, 0.5396, 0.625, 0.5, 0.375, 0.5417, 0.375, 0.5396, 0.375, 0.5396, 0.375, 0.5417, 0.625, 0.5, 0.7083, 0.5, 0.7083, 0.5396, 0.625, 0.5396, 0.7083, 0.5, 0.7917, 0.5, 0.7917, 0.5396, 0.7083, 0.5396, 0.125, 0.5, 0.2083, 0.5, 0.2083, 0.5396, 0.125, 0.5396, 0.2083, 0.5, 0.2917, 0.5, 0.2917, 0.5396, 0.2083, 0.5396, 0.125, 0.5417, 0.2083, 0.5417, 0.2083, 0.5436, 0.125, 0.5436, 0.2083, 0.5417, 0.2917, 0.5417, 0.2917, 0.5436, 0.2083, 0.5436, 0.625, 0.5417, 0.7083, 0.5417, 0.7083, 0.5436, 0.625, 0.5436, 0.7083, 0.5417, 0.7917, 0.5417, 0.7917, 0.5436, 0.7083, 0.5436, 0.625, 0.5436, 0.7083, 0.5436, 0.7083, 0.5812, 0.625, 0.5812, 0.7083, 0.5436, 0.7917, 0.5436, 0.7917, 0.5812, 0.7083, 0.5812, 0.125, 0.5436, 0.2083, 0.5436, 0.2083, 0.5812, 0.125, 0.5812, 0.2083, 0.5436, 0.2917, 0.5436, 0.2917, 0.5812, 0.2083, 0.5812, 0.125, 0.5833, 0.2083, 0.5833, 0.2083, 0.5853, 0.125, 0.5853, 0.2083, 0.5833, 0.2917, 0.5833, 0.2917, 0.5853, 0.2083, 0.5853, 0.625, 0.5833, 0.7083, 0.5833, 0.7083, 0.5853, 0.625, 0.5853, 0.7083, 0.5833, 0.7917, 0.5833, 0.7917, 0.5853, 0.7083, 0.5853, 0.625, 0.5853, 0.7083, 0.5853, 0.7083, 0.6229, 0.625, 0.6229, 0.7083, 0.5853, 0.7917, 0.5853, 0.7917, 0.6229, 0.7083, 0.6229, 0.125, 0.5853, 0.2083, 0.5853, 0.2083, 0.6229, 0.125, 0.6229, 0.2083, 0.5853, 0.2917, 0.5853, 0.2917, 0.6229, 0.2083, 0.6229, 0.125, 0.625, 0.2083, 0.625, 0.2083, 0.627, 0.125, 0.627, 0.2083, 0.625, 0.2917, 0.625, 0.2917, 0.627, 0.2083, 0.627, 0.625, 0.625, 0.7083, 0.625, 0.7083, 0.627, 0.625, 0.627, 0.7083, 0.625, 0.7917, 0.625, 0.7917, 0.627, 0.7083, 0.627, 0.625, 0.627, 0.7083, 0.627, 0.7083, 0.6646, 0.625, 0.6646, 0.7083, 0.627, 0.7917, 0.627, 0.7917, 0.6646, 0.7083, 0.6646, 0.125, 0.627, 0.2083, 0.627, 0.2083, 0.6646, 0.125, 0.6646, 0.2083, 0.627, 0.2917, 0.627, 0.2917, 0.6646, 0.2083, 0.6646, 0.125, 0.6667, 0.2083, 0.6667, 0.2083, 0.6686, 0.125, 0.6686, 0.2083, 0.6667, 0.2917, 0.6667, 0.2917, 0.6686, 0.2083, 0.6686, 0.625, 0.6667, 0.7083, 0.6667, 0.7083, 0.6686, 0.625, 0.6686, 0.7083, 0.6667, 0.7917, 0.6667, 0.7917, 0.6686, 0.7083, 0.6686, 0.625, 0.6686, 0.7083, 0.6686, 0.7083, 0.7062, 0.625, 0.7062, 0.7083, 0.6686, 0.7917, 0.6686, 0.7917, 0.7062, 0.7083, 0.7062, 0.125, 0.6686, 0.2083, 0.6686, 0.2083, 0.7062, 0.125, 0.7062, 0.2083, 0.6686, 0.2917, 0.6686, 0.2917, 0.7062, 0.2083, 0.7062, 0.125, 0.7062, 0.2083, 0.7062, 0.2083, 0.7083, 0.125, 0.7083, 0.2083, 0.7062, 0.2917, 0.7062, 0.2917, 0.7083, 0.2083, 0.7083, 0.125, 0.6646, 0.2083, 0.6646, 0.2083, 0.6667, 0.125, 0.6667, 0.2083, 0.6646, 0.2917, 0.6646, 0.2917, 0.6667, 0.2083, 0.6667, 0.125, 0.6229, 0.2083, 0.6229, 0.2083, 0.625, 0.125, 0.625, 0.2083, 0.6229, 0.2917, 0.6229, 0.2917, 0.625, 0.2083, 0.625, 0.125, 0.5812, 0.2083, 0.5812, 0.2083, 0.5833, 0.125, 0.5833, 0.2083, 0.5812, 0.2917, 0.5812, 0.2917, 0.5833, 0.2083, 0.5833, 0.125, 0.5396, 0.2083, 0.5396, 0.2083, 0.5417, 0.125, 0.5417, 0.2083, 0.5396, 0.2917, 0.5396, 0.2917, 0.5417, 0.2083, 0.5417, 0.625, 0.7062, 0.7083, 0.7062, 0.7083, 0.7083, 0.625, 0.7083, 0.7083, 0.7062, 0.7917, 0.7062, 0.7917, 0.7083, 0.7083, 0.7083, 0.625, 0.6646, 0.7083, 0.6646, 0.7083, 0.6667, 0.625, 0.6667, 0.7083, 0.6646, 0.7917, 0.6646, 0.7917, 0.6667, 0.7083, 0.6667, 0.625, 0.6229, 0.7083, 0.6229, 0.7083, 0.625, 0.625, 0.625, 0.7083, 0.6229, 0.7917, 0.6229, 0.7917, 0.625, 0.7083, 0.625, 0.625, 0.5812, 0.7083, 0.5812, 0.7083, 0.5833, 0.625, 0.5833, 0.7083, 0.5812, 0.7917, 0.5812, 0.7917, 0.5833, 0.7083, 0.5833, 0.625, 0.5396, 0.7083, 0.5396, 0.7083, 0.5417, 0.625, 0.5417, 0.7083, 0.5396, 0.7917, 0.5396, 0.7917, 0.5417, 0.7083, 0.5417, 0.625, 0.7083, 0.7083, 0.7083, 0.7083, 0.75, 0.625, 0.75, 0.7083, 0.7083, 0.7917, 0.7083, 0.7917, 0.75, 0.7083, 0.75, 0.125, 0.7083, 0.2083, 0.7083, 0.2083, 0.75, 0.125, 0.75, 0.2083, 0.7083, 0.2917, 0.7083, 0.2917, 0.75, 0.2083, 0.75, 0.5625, 0.75, 0.625, 0.75, 0.625, 0.8333, 0.5625, 0.8333, 0.5625, 0.8333, 0.625, 0.8333, 0.625, 0.9167, 0.5625, 0.9167, 0.5625, 0.25, 0.625, 0.25, 0.625, 0.3333, 0.5625, 0.3333, 0.5625, 0.3333, 0.625, 0.3333, 0.625, 0.4167, 0.5625, 0.4167, 0.375, 0.0, 0.625, 0.0, 0.625, 0.25, 0.375, 0.25, 0.375, 0.25, 0.625, 0.25, 0.625, 0.5, 0.375, 0.5, 0.625, 0.75, 0.375, 0.75, 0.375, 0.75, 0.625, 0.75, 0.375, 0.75, 0.625, 0.75, 0.625, 1.0, 0.375, 1.0, 0.125, 0.5, 0.375, 0.5, 0.375, 0.75, 0.125, 0.75, 0.625, 0.5, 0.875, 0.5, 0.875, 0.75, 0.625, 0.75, 0.375, 0.5, 0.625, 0.5, 0.625, 0.75, 0.375, 0.75, 0.375, 0.75, 0.375, 0.5, 0.375, 0.5, 0.375, 0.75, 0.625, 0.5, 0.625, 0.75, 0.625, 0.75, 0.625, 0.5, 0.375, 0.5, 0.625, 0.5, 0.625, 0.5, 0.375, 0.5, 0.375, 0.75, 0.375, 0.75, 0.375, 0.75, 0.375, 0.75, 0.375, 0.75, 0.375, 0.75, 0.375, 0.75, 0.375, 0.75, 0.625, 0.75, 0.625, 0.75, 0.625, 0.75, 0.625, 0.75, 0.375, 0.75, 0.625, 0.75, 0.625, 0.75, 0.375, 0.75, 0.625, 0.75, 0.375, 0.75, 0.375, 0.75, 0.625, 0.75, 0.375, 0.75, 0.375, 0.75, 0.375, 0.75, 0.375, 0.75, 0.625, 0.75, 0.625, 0.75, 0.625, 0.75, 0.625, 0.75, 0.375, 0.75, 0.625, 0.75, 0.625, 0.75, 0.375, 0.75, 0.625, 0.75, 0.375, 0.75, 0.375, 0.75, 0.625, 0.75, 0.625, 0.75, 0.375, 0.75, 0.375, 0.75, 0.625, 0.75, 0.625, 0.75, 0.625, 0.75, 0.625, 0.75, 0.625, 0.75, 0.375, 0.75, 0.625, 0.75, 0.625, 0.75, 0.375, 0.75, 0.375, 0.3333, 0.4375, 0.3333, 0.4375, 0.4167, 0.375, 0.4167, 0.4375, 0.3333, 0.5, 0.3333, 0.5, 0.4167, 0.4375, 0.4167, 0.5, 0.3333, 0.5625, 0.3333, 0.5625, 0.4167, 0.5, 0.4167, 0.375, 0.25, 0.4375, 0.25, 0.4375, 0.3333, 0.375, 0.3333, 0.4375, 0.25, 0.5, 0.25, 0.5, 0.3333, 0.4375, 0.3333, 0.5, 0.25, 0.5625, 0.25, 0.5625, 0.3333, 0.5, 0.3333, 0.375, 0.8333, 0.4375, 0.8333, 0.4375, 0.9167, 0.375, 0.9167, 0.4375, 0.8333, 0.5, 0.8333, 0.5, 0.9167, 0.4375, 0.9167, 0.5, 0.8333, 0.5625, 0.8333, 0.5625, 0.9167, 0.5, 0.9167, 0.375, 0.75, 0.4375, 0.75, 0.4375, 0.8333, 0.375, 0.8333, 0.4375, 0.75, 0.5, 0.75, 0.5, 0.8333, 0.4375, 0.8333, 0.5, 0.75, 0.5625, 0.75, 0.5625, 0.8333, 0.5, 0.8333, 0.625, 0.75, 0.5625, 0.75, 0.5625, 0.75, 0.625, 0.75, 0.5625, 0.75, 0.5, 0.75, 0.5, 0.75, 0.5625, 0.75, 0.5, 0.75, 0.4375, 0.75, 0.4375, 0.75, 0.5, 0.75, 0.375, 0.5, 0.4375, 0.5, 0.4375, 0.5, 0.375, 0.5, 0.4375, 0.5, 0.5, 0.5, 0.5, 0.5, 0.4375, 0.5, 0.5, 0.5, 0.5625, 0.5, 0.5625, 0.5, 0.5, 0.5, 0.375, 0.5, 0.4375, 0.5, 0.4375, 0.5, 0.375, 0.5, 0.4375, 0.5, 0.5, 0.5, 0.5, 0.5, 0.4375, 0.5, 0.5, 0.5, 0.5625, 0.5, 0.5625, 0.5, 0.5, 0.5, 0.625, 0.75, 0.5625, 0.75, 0.5625, 0.75, 0.625, 0.75, 0.5625, 0.75, 0.5, 0.75, 0.5, 0.75, 0.5625, 0.75, 0.5, 0.75, 0.4375, 0.75, 0.4375, 0.75, 0.5, 0.75, 0.375, 0.2083, 0.4375, 0.2083, 0.4375, 0.2104, 0.375, 0.2104, 0.4375, 0.2083, 0.5, 0.2083, 0.5, 0.2104, 0.4375, 0.2104, 0.5, 0.2083, 0.5625, 0.2083, 0.5625, 0.2104, 0.5, 0.2104, 0.375, 0.5, 0.4375, 0.5, 0.4375, 0.5396, 0.375, 0.5396, 0.4375, 0.5, 0.5, 0.5, 0.5, 0.5396, 0.4375, 0.5396, 0.5, 0.5, 0.5625, 0.5, 0.5625, 0.5396, 0.5, 0.5396, 0.375, 0.1688, 0.4375, 0.1687, 0.4375, 0.2064, 0.375, 0.2064, 0.4375, 0.1687, 0.5, 0.1687, 0.5, 0.2064, 0.4375, 0.2064, 0.5, 0.1687, 0.5625, 0.1687, 0.5625, 0.2064, 0.5, 0.2064, 0.375, 0.5417, 0.4375, 0.5417, 0.4375, 0.5436, 0.375, 0.5436, 0.4375, 0.5417, 0.5, 0.5417, 0.5, 0.5436, 0.4375, 0.5436, 0.5, 0.5417, 0.5625, 0.5417, 0.5625, 0.5436, 0.5, 0.5436, 0.375, 0.5436, 0.4375, 0.5436, 0.4375, 0.5812, 0.375, 0.5812, 0.4375, 0.5436, 0.5, 0.5436, 0.5, 0.5812, 0.4375, 0.5812, 0.5, 0.5436, 0.5625, 0.5436, 0.5625, 0.5812, 0.5, 0.5812, 0.375, 0.1667, 0.4375, 0.1667, 0.4375, 0.1687, 0.375, 0.1688, 0.4375, 0.1667, 0.5, 0.1667, 0.5, 0.1687, 0.4375, 0.1687, 0.5, 0.1667, 0.5625, 0.1667, 0.5625, 0.1687, 0.5, 0.1687, 0.375, 0.1271, 0.4375, 0.1271, 0.4375, 0.1647, 0.375, 0.1647, 0.4375, 0.1271, 0.5, 0.1271, 0.5, 0.1647, 0.4375, 0.1647, 0.5, 0.1271, 0.5625, 0.1271, 0.5625, 0.1647, 0.5, 0.1647, 0.375, 0.5833, 0.4375, 0.5833, 0.4375, 0.5853, 0.375, 0.5853, 0.4375, 0.5833, 0.5, 0.5833, 0.5, 0.5853, 0.4375, 0.5853, 0.5, 0.5833, 0.5625, 0.5833, 0.5625, 0.5853, 0.5, 0.5853, 0.375, 0.5853, 0.4375, 0.5853, 0.4375, 0.6229, 0.375, 0.6229, 0.4375, 0.5853, 0.5, 0.5853, 0.5, 0.6229, 0.4375, 0.6229, 0.5, 0.5853, 0.5625, 0.5853, 0.5625, 0.6229, 0.5, 0.6229, 0.375, 0.125, 0.4375, 0.125, 0.4375, 0.1271, 0.375, 0.1271, 0.4375, 0.125, 0.5, 0.125, 0.5, 0.1271, 0.4375, 0.1271, 0.5, 0.125, 0.5625, 0.125, 0.5625, 0.1271, 0.5, 0.1271, 0.375, 0.08542, 0.4375, 0.08542, 0.4375, 0.123, 0.375, 0.123, 0.4375, 0.08542, 0.5, 0.08542, 0.5, 0.123, 0.4375, 0.123, 0.5, 0.08542, 0.5625, 0.08542, 0.5625, 0.123, 0.5, 0.123, 0.375, 0.625, 0.4375, 0.625, 0.4375, 0.627, 0.375, 0.627, 0.4375, 0.625, 0.5, 0.625, 0.5, 0.627, 0.4375, 0.627, 0.5, 0.625, 0.5625, 0.625, 0.5625, 0.627, 0.5, 0.627, 0.375, 0.627, 0.4375, 0.627, 0.4375, 0.6646, 0.375, 0.6646, 0.4375, 0.627, 0.5, 0.627, 0.5, 0.6646, 0.4375, 0.6646, 0.5, 0.627, 0.5625, 0.627, 0.5625, 0.6646, 0.5, 0.6646, 0.375, 0.08333, 0.4375, 0.08333, 0.4375, 0.08542, 0.375, 0.08542, 0.4375, 0.08333, 0.5, 0.08333, 0.5, 0.08542, 0.4375, 0.08542, 0.5, 0.08333, 0.5625, 0.08333, 0.5625, 0.08542, 0.5, 0.08542, 0.375, 0.04375, 0.4375, 0.04375, 0.4375, 0.08135, 0.375, 0.08135, 0.4375, 0.04375, 0.5, 0.04375, 0.5, 0.08135, 0.4375, 0.08135, 0.5, 0.04375, 0.5625, 0.04375, 0.5625, 0.08135, 0.5, 0.08135, 0.375, 0.6667, 0.4375, 0.6667, 0.4375, 0.6686, 0.375, 0.6686, 0.4375, 0.6667, 0.5, 0.6667, 0.5, 0.6686, 0.4375, 0.6686, 0.5, 0.6667, 0.5625, 0.6667, 0.5625, 0.6686, 0.5, 0.6686, 0.375, 0.6686, 0.4375, 0.6686, 0.4375, 0.7063, 0.375, 0.7062, 0.4375, 0.6686, 0.5, 0.6686, 0.5, 0.7062, 0.4375, 0.7063, 0.5, 0.6686, 0.5625, 0.6686, 0.5625, 0.7063, 0.5, 0.7062, 0.375, 0.04167, 0.4375, 0.04167, 0.4375, 0.04375, 0.375, 0.04375, 0.4375, 0.04167, 0.5, 0.04167, 0.5, 0.04375, 0.4375, 0.04375, 0.5, 0.04167, 0.5625, 0.04167, 0.5625, 0.04375, 0.5, 0.04375, 0.375, 0.2064, 0.4375, 0.2064, 0.4375, 0.2083, 0.375, 0.2083, 0.4375, 0.2064, 0.5, 0.2064, 0.5, 0.2083, 0.4375, 0.2083, 0.5, 0.2064, 0.5625, 0.2064, 0.5625, 0.2083, 0.5, 0.2083, 0.375, 0.1647, 0.4375, 0.1647, 0.4375, 0.1667, 0.375, 0.1667, 0.4375, 0.1647, 0.5, 0.1647, 0.5, 0.1667, 0.4375, 0.1667, 0.5, 0.1647, 0.5625, 0.1647, 0.5625, 0.1667, 0.5, 0.1667, 0.375, 0.123, 0.4375, 0.123, 0.4375, 0.125, 0.375, 0.125, 0.4375, 0.123, 0.5, 0.123, 0.5, 0.125, 0.4375, 0.125, 0.5, 0.123, 0.5625, 0.123, 0.5625, 0.125, 0.5, 0.125, 0.375, 0.08135, 0.4375, 0.08135, 0.4375, 0.08333, 0.375, 0.08333, 0.4375, 0.08135, 0.5, 0.08135, 0.5, 0.08333, 0.4375, 0.08333, 0.5, 0.08135, 0.5625, 0.08135, 0.5625, 0.08333, 0.5, 0.08333, 0.375, 0.0, 0.4375, 0.0, 0.4375, 0.04167, 0.375, 0.04167, 0.4375, 0.0, 0.5, 0.0, 0.5, 0.04167, 0.4375, 0.04167, 0.5, 0.0, 0.5625, 0.0, 0.5625, 0.04167, 0.5, 0.04167, 0.375, 0.7062, 0.4375, 0.7063, 0.4375, 0.7083, 0.375, 0.7083, 0.4375, 0.7063, 0.5, 0.7062, 0.5, 0.7083, 0.4375, 0.7083, 0.5, 0.7062, 0.5625, 0.7063, 0.5625, 0.7083, 0.5, 0.7083, 0.375, 0.6646, 0.4375, 0.6646, 0.4375, 0.6667, 0.375, 0.6667, 0.4375, 0.6646, 0.5, 0.6646, 0.5, 0.6667, 0.4375, 0.6667, 0.5, 0.6646, 0.5625, 0.6646, 0.5625, 0.6667, 0.5, 0.6667, 0.375, 0.6229, 0.4375, 0.6229, 0.4375, 0.625, 0.375, 0.625, 0.4375, 0.6229, 0.5, 0.6229, 0.5, 0.625, 0.4375, 0.625, 0.5, 0.6229, 0.5625, 0.6229, 0.5625, 0.625, 0.5, 0.625, 0.375, 0.5812, 0.4375, 0.5812, 0.4375, 0.5833, 0.375, 0.5833, 0.4375, 0.5812, 0.5, 0.5812, 0.5, 0.5833, 0.4375, 0.5833, 0.5, 0.5812, 0.5625, 0.5812, 0.5625, 0.5833, 0.5, 0.5833, 0.375, 0.5396, 0.4375, 0.5396, 0.4375, 0.5417, 0.375, 0.5417, 0.4375, 0.5396, 0.5, 0.5396, 0.5, 0.5417, 0.4375, 0.5417, 0.5, 0.5396, 0.5625, 0.5396, 0.5625, 0.5417, 0.5, 0.5417, 0.625, 0.75, 0.5625, 0.75, 0.5625, 0.75, 0.625, 0.75, 0.5625, 0.75, 0.5, 0.75, 0.5, 0.75, 0.5625, 0.75, 0.5, 0.75, 0.4375, 0.75, 0.4375, 0.75, 0.5, 0.75, 0.375, 0.5, 0.4375, 0.5, 0.4375, 0.5, 0.375, 0.5, 0.4375, 0.5, 0.5, 0.5, 0.5, 0.5, 0.4375, 0.5, 0.5, 0.5, 0.5625, 0.5, 0.5625, 0.5, 0.5, 0.5, 0.375, 0.7083, 0.4375, 0.7083, 0.4375, 0.75, 0.375, 0.75, 0.4375, 0.7083, 0.5, 0.7083, 0.5, 0.75, 0.4375, 0.75, 0.5, 0.7083, 0.5625, 0.7083, 0.5625, 0.75, 0.5, 0.75, 0.375, 0.9167, 0.4375, 0.9167, 0.4375, 1.0, 0.375, 1.0, 0.4375, 0.9167, 0.5, 0.9167, 0.5, 1.0, 0.4375, 1.0, 0.5, 0.9167, 0.5625, 0.9167, 0.5625, 1.0, 0.5, 1.0, 0.375, 0.4167, 0.4375, 0.4167, 0.4375, 0.5, 0.375, 0.5, 0.4375, 0.4167, 0.5, 0.4167, 0.5, 0.5, 0.4375, 0.5, 0.5, 0.4167, 0.5625, 0.4167, 0.5625, 0.5, 0.5, 0.5, 0.375, 0.2104, 0.4375, 0.2104, 0.4375, 0.25, 0.375, 0.25, 0.4375, 0.2104, 0.5, 0.2104, 0.5, 0.25, 0.4375, 0.25, 0.5, 0.2104, 0.5625, 0.2104, 0.5625, 0.25, 0.5, 0.25, 0.5, 0.5, 0.5625, 0.5, 0.5625, 0.5, 0.5, 0.5, 0.4375, 0.5, 0.5, 0.5, 0.5, 0.5, 0.4375, 0.5, 0.375, 0.5, 0.4375, 0.5, 0.4375, 0.5, 0.375, 0.5, 0.5, 0.75, 0.4375, 0.75, 0.4375, 0.75, 0.5, 0.75, 0.5625, 0.75, 0.5, 0.75, 0.5, 0.75, 0.5625, 0.75, 0.625, 0.75, 0.5625, 0.75, 0.5625, 0.75, 0.625, 0.75, 0.375, 0.5417, 0.375, 0.5396, 0.375, 0.5396, 0.375, 0.5417, 0.625, 0.5, 0.625, 0.5396, 0.625, 0.5396, 0.625, 0.5, 0.375, 0.5812, 0.375, 0.5436, 0.375, 0.5436, 0.375, 0.5812, 0.625, 0.5417, 0.625, 0.5436, 0.625, 0.544, 0.625, 0.5416, 0.375, 0.5833, 0.375, 0.5812, 0.375, 0.5812, 0.375, 0.5833, 0.625, 0.5436, 0.625, 0.5812, 0.625, 0.5809, 0.625, 0.544, 0.375, 0.6229, 0.375, 0.5853, 0.375, 0.5853, 0.375, 0.6229, 0.625, 0.5833, 0.625, 0.5853, 0.625, 0.5857, 0.625, 0.5833, 0.375, 0.625, 0.375, 0.6229, 0.375, 0.6229, 0.375, 0.625, 0.625, 0.5853, 0.625, 0.6229, 0.625, 0.6225, 0.625, 0.5857, 0.375, 0.6646, 0.375, 0.627, 0.375, 0.627, 0.375, 0.6646, 0.625, 0.625, 0.625, 0.627, 0.625, 0.6274, 0.625, 0.625, 0.375, 0.6667, 0.375, 0.6646, 0.375, 0.6646, 0.375, 0.6667, 0.625, 0.627, 0.625, 0.6646, 0.625, 0.6642, 0.625, 0.6274, 0.375, 0.7062, 0.375, 0.6686, 0.375, 0.6686, 0.375, 0.7062, 0.625, 0.6667, 0.625, 0.6686, 0.625, 0.669, 0.625, 0.6667, 0.375, 0.7083, 0.375, 0.7062, 0.375, 0.7062, 0.375, 0.7083, 0.625, 0.6686, 0.625, 0.7062, 0.625, 0.7059, 0.625, 0.669, 0.625, 0.7062, 0.625, 0.7083, 0.625, 0.7085, 0.625, 0.7059, 0.625, 0.6646, 0.625, 0.6667, 0.625, 0.6667, 0.625, 0.6642, 0.625, 0.6229, 0.625, 0.625, 0.625, 0.625, 0.625, 0.6225, 0.625, 0.5812, 0.625, 0.5833, 0.625, 0.5833, 0.625, 0.5809, 0.625, 0.5396, 0.625, 0.5417, 0.625, 0.5416, 0.625, 0.5396, 0.375, 0.5436, 0.375, 0.5417, 0.375, 0.5417, 0.375, 0.5436, 0.375, 0.5853, 0.375, 0.5833, 0.375, 0.5833, 0.375, 0.5853, 0.375, 0.627, 0.375, 0.625, 0.375, 0.625, 0.375, 0.627, 0.375, 0.6686, 0.375, 0.6667, 0.375, 0.6667, 0.375, 0.6686, 0.375, 0.75, 0.375, 0.7083, 0.375, 0.7083, 0.375, 0.75, 0.375, 0.5396, 0.375, 0.5, 0.375, 0.5, 0.375, 0.5396, 0.4375, 0.75, 0.375, 0.75, 0.375, 0.75, 0.4375, 0.75, 0.5625, 0.5, 0.625, 0.5, 0.625, 0.5, 0.5625, 0.5, 0.625, 0.7083, 0.625, 0.75, 0.625, 0.75, 0.625, 0.7085, 0.5, 0.5, 0.5625, 0.5, 0.5625, 0.5, 0.5, 0.5, 0.4375, 0.5, 0.5, 0.5, 0.5, 0.5, 0.4375, 0.5, 0.375, 0.5, 0.4375, 0.5, 0.4375, 0.5, 0.375, 0.5, 0.5, 0.75, 0.4375, 0.75, 0.4375, 0.75, 0.5, 0.75, 0.5625, 0.75, 0.5, 0.75, 0.5, 0.75, 0.5625, 0.75, 0.625, 0.75, 0.5625, 0.75, 0.5625, 0.75, 0.625, 0.75, 0.375, 0.5417, 0.375, 0.5396, 0.375, 0.5396, 0.375, 0.5417, 0.625, 0.5, 0.625, 0.5396, 0.625, 0.5396, 0.625, 0.5, 0.375, 0.5812, 0.375, 0.5436, 0.375, 0.5436, 0.375, 0.5812, 0.625, 0.5416, 0.625, 0.544, 0.625, 0.5438, 0.625, 0.5416, 0.375, 0.5833, 0.375, 0.5812, 0.375, 0.5812, 0.375, 0.5833, 0.625, 0.544, 0.625, 0.5809, 0.625, 0.5811, 0.625, 0.5438, 0.375, 0.6229, 0.375, 0.5853, 0.375, 0.5853, 0.375, 0.6229, 0.625, 0.5833, 0.625, 0.5857, 0.625, 0.5855, 0.625, 0.5833, 0.375, 0.625, 0.375, 0.6229, 0.375, 0.6229, 0.375, 0.625, 0.625, 0.5857, 0.625, 0.6225, 0.625, 0.6227, 0.625, 0.5855, 0.375, 0.6646, 0.375, 0.627, 0.375, 0.627, 0.375, 0.6646, 0.625, 0.625, 0.625, 0.6274, 0.625, 0.6272, 0.625, 0.625, 0.375, 0.6667, 0.375, 0.6646, 0.375, 0.6646, 0.375, 0.6667, 0.625, 0.6274, 0.625, 0.6642, 0.625, 0.6644, 0.625, 0.6272, 0.375, 0.7062, 0.375, 0.6686, 0.375, 0.6686, 0.375, 0.7062, 0.625, 0.6667, 0.625, 0.669, 0.625, 0.6688, 0.625, 0.6667, 0.375, 0.7083, 0.375, 0.7062, 0.375, 0.7062, 0.375, 0.7083, 0.625, 0.669, 0.625, 0.7059, 0.625, 0.7061, 0.625, 0.6688, 0.625, 0.7059, 0.625, 0.7085, 0.625, 0.7084, 0.625, 0.7061, 0.625, 0.6642, 0.625, 0.6667, 0.625, 0.6667, 0.625, 0.6644, 0.625, 0.6225, 0.625, 0.625, 0.625, 0.625, 0.625, 0.6227, 0.625, 0.5809, 0.625, 0.5833, 0.625, 0.5833, 0.625, 0.5811, 0.625, 0.5396, 0.625, 0.5416, 0.625, 0.5416, 0.625, 0.5396, 0.375, 0.5436, 0.375, 0.5417, 0.375, 0.5417, 0.375, 0.5436, 0.375, 0.5853, 0.375, 0.5833, 0.375, 0.5833, 0.375, 0.5853, 0.375, 0.627, 0.375, 0.625, 0.375, 0.625, 0.375, 0.627, 0.375, 0.6686, 0.375, 0.6667, 0.375, 0.6667, 0.375, 0.6686, 0.375, 0.75, 0.375, 0.7083, 0.375, 0.7083, 0.375, 0.75, 0.375, 0.5396, 0.375, 0.5, 0.375, 0.5, 0.375, 0.5396, 0.4375, 0.75, 0.375, 0.75, 0.375, 0.75, 0.4375, 0.75, 0.5625, 0.5, 0.625, 0.5, 0.625, 0.5, 0.5625, 0.5, 0.625, 0.7085, 0.625, 0.75, 0.625, 0.75, 0.625, 0.7084, 0.0, 0.0, 0.0, 0.0, 0.0, 0.0, 0.7128, 0.0, 0.9961, 0.003416, 0.9961, 0.9966, 0.9777, 0.9835, 0.9777, 0.01648, 0.0, 0.0, 0.0, 1.0, 0.0, 1.0, 0.0, 0.0, 0.7128, 1.0, 0.0, 1.0, 0.0, 1.0, 0.0, 1.0, 0.7128, 0.0, 0.0, 0.0, 0.0, 1.0, 0.7128, 1.0, 0.0, 1.0, 0.0, 0.0, 0.004269, 0.003416, 0.004269, 0.9966, 0.04051, 0.0296, 0.9595, 0.0296, 0.9595, 0.9704, 0.04051, 0.9704, 0.0, 0.0, 0.7128, 0.0, 0.9961, 0.003416, 0.004269, 0.003416, 0.004269, 0.9966, 0.004269, 0.003416, 0.02241, 0.01648, 0.02241, 0.9835, 0.7128, 0.0, 0.7128, 1.0, 0.9961, 0.9966, 0.9961, 0.003416, 0.9961, 0.9966, 0.004269, 0.9966, 0.02241, 0.9835, 0.9777, 0.9835, 0.7128, 1.0, 0.0, 1.0, 0.004269, 0.9966, 0.9961, 0.9966, 0.0, 0.0, 0.0, 1.0, 0.0, 1.0, 0.0, 0.0, 0.04051, 0.0296, 0.04051, 0.9704, 0.032, 0.9766, 0.032, 0.02342, 0.032, 0.02342, 0.032, 0.9766, 0.02241, 0.9835, 0.02241, 0.01648, 0.9595, 0.0296, 0.04051, 0.0296, 0.032, 0.02342, 0.968, 0.02342, 0.968, 0.02342, 0.032, 0.02342, 0.02241, 0.01648, 0.9777, 0.01648, 0.9595, 0.9704, 0.9595, 0.0296, 0.968, 0.02342, 0.968, 0.9766, 0.968, 0.9766, 0.968, 0.02342, 0.9777, 0.01648, 0.9777, 0.9835, 0.04051, 0.9704, 0.9595, 0.9704, 0.968, 0.9766, 0.032, 0.9766, 0.032, 0.9766, 0.968, 0.9766, 0.9777, 0.9835, 0.02241, 0.9835, 0.004269, 0.003416, 0.9961, 0.003416, 0.9777, 0.01648, 0.02241, 0.01648])
me_cube_005.materials.append(mat_casette)
me_cube_005.materials.append(mat_casette2)
me_cube_005.materials.append(mat_casette3)
me_cube_005.use_remesh_fix_poles = True
me_cube_005.use_remesh_preserve_attributes = False
me_cube_005.update()

# ---- objects
ob_casetterecorder = bpy.data.objects.new('CasetteRecorder', me_cube_005)

# ---- transforms, parenting, visibility, modifiers, constraints
ob_casetterecorder.location = (0.0, 0.0, 0.0)
ob_casetterecorder.scale = (0.7466, 0.7466, 0.7466)

# ---- collection membership
col_collection.objects.link(ob_casetterecorder)

# ---- scene / render settings (as saved in the file)
scene.frame_start = 1; scene.frame_end = 250; scene.frame_set(1)
scene.render.engine = 'BLENDER_EEVEE_NEXT'
scene.cycles.sampling_pattern = 'TABULATED_SOBOL'
scene.cycles.use_light_tree = False
scene.view_settings.view_transform = 'Filmic'
bpy.context.view_layer.update()

# ---- added for rendering (the .blend has no active camera and no usable light): camera, sun
cam_auto = bpy.data.cameras.new('AutoCamera')
cam_auto.lens = 50.0
cam_auto.sensor_width = 36.0
cam_auto.clip_end = 1000.0
ob_auto_camera = bpy.data.objects.new('AutoCamera', cam_auto)
scene.collection.objects.link(ob_auto_camera)
ob_auto_camera.location = (0.733084, -0.833352, 0.607138)
ob_auto_camera.rotation_euler = (1.09748, -7.21219e-08, 0.694738)
scene.camera = ob_auto_camera
light_auto_sun = bpy.data.lights.new('AutoSun', 'SUN')
light_auto_sun.energy = 3.0
light_auto_sun.angle = 0.0523599
ob_auto_sun = bpy.data.objects.new('AutoSun', light_auto_sun)
scene.collection.objects.link(ob_auto_sun)
ob_auto_sun.rotation_euler = (0.872665, 0.174533, 0.523599)
bpy.context.view_layer.update()
